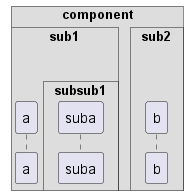

The diagram above was rendered by PlantUML. Its source (embedded in the PNG):
@startuml
!pragma teoz true
box "component"
  box "sub1\n\n"
    participant a
    box "subsub1"
      participant suba
    end box
  endbox
  box "sub2"
    participant b
  endbox
end box
@enduml